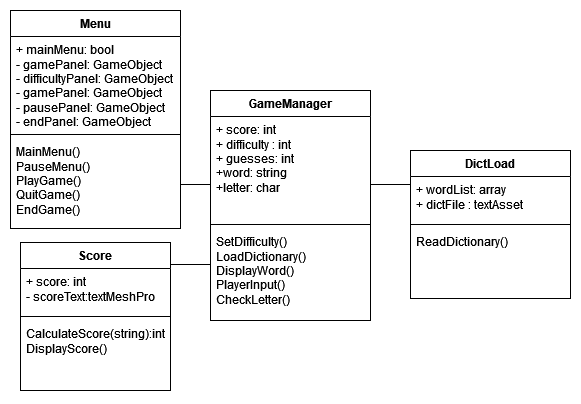

The diagram above was exported from draw.io. Its source (the exported page's mxGraphModel, read from the mxfile embedded in the PNG):
<mxGraphModel dx="1434" dy="782" grid="1" gridSize="10" guides="1" tooltips="1" connect="1" arrows="1" fold="1" page="1" pageScale="1" pageWidth="827" pageHeight="1169" math="0" shadow="0">
  <root>
    <mxCell id="0" />
    <mxCell id="1" parent="0" />
    <mxCell id="9kdT3CoZ0wVeUw6Ti21M-26" value="Menu" style="swimlane;fontStyle=1;align=center;verticalAlign=top;childLayout=stackLayout;horizontal=1;startSize=26;horizontalStack=0;resizeParent=1;resizeParentMax=0;resizeLast=0;collapsible=1;marginBottom=0;whiteSpace=wrap;html=1;" parent="1" vertex="1">
      <mxGeometry x="110" y="170" width="170" height="218" as="geometry" />
    </mxCell>
    <mxCell id="9kdT3CoZ0wVeUw6Ti21M-27" value="+ mainMenu: bool&lt;br&gt;- gamePanel: GameObject&lt;br&gt;&lt;div&gt;- difficultyPanel: GameObject&lt;/div&gt;&lt;div&gt;- gamePanel: GameObject&lt;/div&gt;&lt;div&gt;- pausePanel: GameObject&lt;br&gt;&lt;/div&gt;&lt;div&gt;- endPanel: GameObject&lt;br&gt;&lt;/div&gt;" style="text;strokeColor=none;fillColor=none;align=left;verticalAlign=top;spacingLeft=4;spacingRight=4;overflow=hidden;rotatable=0;points=[[0,0.5],[1,0.5]];portConstraint=eastwest;whiteSpace=wrap;html=1;" parent="9kdT3CoZ0wVeUw6Ti21M-26" vertex="1">
      <mxGeometry y="26" width="170" height="94" as="geometry" />
    </mxCell>
    <mxCell id="9kdT3CoZ0wVeUw6Ti21M-28" value="" style="line;strokeWidth=1;fillColor=none;align=left;verticalAlign=middle;spacingTop=-1;spacingLeft=3;spacingRight=3;rotatable=0;labelPosition=right;points=[];portConstraint=eastwest;strokeColor=inherit;" parent="9kdT3CoZ0wVeUw6Ti21M-26" vertex="1">
      <mxGeometry y="120" width="170" height="8" as="geometry" />
    </mxCell>
    <mxCell id="9kdT3CoZ0wVeUw6Ti21M-29" value="MainMenu()&lt;br&gt;PauseMenu()&lt;br&gt;PlayGame()&lt;br&gt;&lt;div&gt;QuitGame()&lt;/div&gt;&lt;div&gt;EndGame()&lt;br&gt;&lt;/div&gt;" style="text;strokeColor=none;fillColor=none;align=left;verticalAlign=top;spacingLeft=4;spacingRight=4;overflow=hidden;rotatable=0;points=[[0,0.5],[1,0.5]];portConstraint=eastwest;whiteSpace=wrap;html=1;" parent="9kdT3CoZ0wVeUw6Ti21M-26" vertex="1">
      <mxGeometry y="128" width="170" height="90" as="geometry" />
    </mxCell>
    <mxCell id="9kdT3CoZ0wVeUw6Ti21M-46" value="GameManager" style="swimlane;fontStyle=1;align=center;verticalAlign=top;childLayout=stackLayout;horizontal=1;startSize=26;horizontalStack=0;resizeParent=1;resizeParentMax=0;resizeLast=0;collapsible=1;marginBottom=0;whiteSpace=wrap;html=1;" parent="1" vertex="1">
      <mxGeometry x="310" y="250" width="160" height="230" as="geometry" />
    </mxCell>
    <mxCell id="9kdT3CoZ0wVeUw6Ti21M-47" value="+ score: int&lt;br&gt;+ difficulty : int&lt;br&gt;+ guesses: int&lt;br&gt;+word: string&lt;br&gt;+letter: char" style="text;strokeColor=none;fillColor=none;align=left;verticalAlign=top;spacingLeft=4;spacingRight=4;overflow=hidden;rotatable=0;points=[[0,0.5],[1,0.5]];portConstraint=eastwest;whiteSpace=wrap;html=1;" parent="9kdT3CoZ0wVeUw6Ti21M-46" vertex="1">
      <mxGeometry y="26" width="160" height="104" as="geometry" />
    </mxCell>
    <mxCell id="9kdT3CoZ0wVeUw6Ti21M-48" value="" style="line;strokeWidth=1;fillColor=none;align=left;verticalAlign=middle;spacingTop=-1;spacingLeft=3;spacingRight=3;rotatable=0;labelPosition=right;points=[];portConstraint=eastwest;strokeColor=inherit;" parent="9kdT3CoZ0wVeUw6Ti21M-46" vertex="1">
      <mxGeometry y="130" width="160" height="8" as="geometry" />
    </mxCell>
    <mxCell id="9kdT3CoZ0wVeUw6Ti21M-49" value="SetDifficulty()&lt;br&gt;LoadDictionary()&lt;br&gt;DisplayWord()&lt;br&gt;PlayerInput()&lt;br&gt;CheckLetter()" style="text;strokeColor=none;fillColor=none;align=left;verticalAlign=top;spacingLeft=4;spacingRight=4;overflow=hidden;rotatable=0;points=[[0,0.5],[1,0.5]];portConstraint=eastwest;whiteSpace=wrap;html=1;" parent="9kdT3CoZ0wVeUw6Ti21M-46" vertex="1">
      <mxGeometry y="138" width="160" height="92" as="geometry" />
    </mxCell>
    <mxCell id="tNA1-qNBAwHYwjkVZF_h-1" value="Score" style="swimlane;fontStyle=1;align=center;verticalAlign=top;childLayout=stackLayout;horizontal=1;startSize=26;horizontalStack=0;resizeParent=1;resizeParentMax=0;resizeLast=0;collapsible=1;marginBottom=0;whiteSpace=wrap;html=1;" vertex="1" parent="1">
      <mxGeometry x="120" y="402" width="150" height="148" as="geometry" />
    </mxCell>
    <mxCell id="tNA1-qNBAwHYwjkVZF_h-2" value="&lt;div&gt;+ score: int&lt;/div&gt;&lt;div&gt;- scoreText:textMeshPro&lt;/div&gt;" style="text;strokeColor=none;fillColor=none;align=left;verticalAlign=top;spacingLeft=4;spacingRight=4;overflow=hidden;rotatable=0;points=[[0,0.5],[1,0.5]];portConstraint=eastwest;whiteSpace=wrap;html=1;" vertex="1" parent="tNA1-qNBAwHYwjkVZF_h-1">
      <mxGeometry y="26" width="150" height="44" as="geometry" />
    </mxCell>
    <mxCell id="tNA1-qNBAwHYwjkVZF_h-3" value="" style="line;strokeWidth=1;fillColor=none;align=left;verticalAlign=middle;spacingTop=-1;spacingLeft=3;spacingRight=3;rotatable=0;labelPosition=right;points=[];portConstraint=eastwest;strokeColor=inherit;" vertex="1" parent="tNA1-qNBAwHYwjkVZF_h-1">
      <mxGeometry y="70" width="150" height="8" as="geometry" />
    </mxCell>
    <mxCell id="tNA1-qNBAwHYwjkVZF_h-4" value="&lt;div&gt;CalculateScore(string):int&lt;/div&gt;&lt;div&gt;DisplayScore()&lt;br&gt;&lt;/div&gt;" style="text;strokeColor=none;fillColor=none;align=left;verticalAlign=top;spacingLeft=4;spacingRight=4;overflow=hidden;rotatable=0;points=[[0,0.5],[1,0.5]];portConstraint=eastwest;whiteSpace=wrap;html=1;" vertex="1" parent="tNA1-qNBAwHYwjkVZF_h-1">
      <mxGeometry y="78" width="150" height="70" as="geometry" />
    </mxCell>
    <mxCell id="tNA1-qNBAwHYwjkVZF_h-5" value="DictLoad" style="swimlane;fontStyle=1;align=center;verticalAlign=top;childLayout=stackLayout;horizontal=1;startSize=26;horizontalStack=0;resizeParent=1;resizeParentMax=0;resizeLast=0;collapsible=1;marginBottom=0;whiteSpace=wrap;html=1;" vertex="1" parent="1">
      <mxGeometry x="510" y="310" width="160" height="148" as="geometry" />
    </mxCell>
    <mxCell id="tNA1-qNBAwHYwjkVZF_h-6" value="&lt;div&gt;+ wordList: array&lt;/div&gt;&lt;div&gt;+ dictFile : textAsset&lt;br&gt;&lt;/div&gt;" style="text;strokeColor=none;fillColor=none;align=left;verticalAlign=top;spacingLeft=4;spacingRight=4;overflow=hidden;rotatable=0;points=[[0,0.5],[1,0.5]];portConstraint=eastwest;whiteSpace=wrap;html=1;" vertex="1" parent="tNA1-qNBAwHYwjkVZF_h-5">
      <mxGeometry y="26" width="160" height="44" as="geometry" />
    </mxCell>
    <mxCell id="tNA1-qNBAwHYwjkVZF_h-7" value="" style="line;strokeWidth=1;fillColor=none;align=left;verticalAlign=middle;spacingTop=-1;spacingLeft=3;spacingRight=3;rotatable=0;labelPosition=right;points=[];portConstraint=eastwest;strokeColor=inherit;" vertex="1" parent="tNA1-qNBAwHYwjkVZF_h-5">
      <mxGeometry y="70" width="160" height="8" as="geometry" />
    </mxCell>
    <mxCell id="tNA1-qNBAwHYwjkVZF_h-8" value="ReadDictionary()" style="text;strokeColor=none;fillColor=none;align=left;verticalAlign=top;spacingLeft=4;spacingRight=4;overflow=hidden;rotatable=0;points=[[0,0.5],[1,0.5]];portConstraint=eastwest;whiteSpace=wrap;html=1;" vertex="1" parent="tNA1-qNBAwHYwjkVZF_h-5">
      <mxGeometry y="78" width="160" height="70" as="geometry" />
    </mxCell>
    <mxCell id="tNA1-qNBAwHYwjkVZF_h-11" value="" style="line;strokeWidth=1;fillColor=none;align=left;verticalAlign=middle;spacingTop=-1;spacingLeft=3;spacingRight=3;rotatable=0;labelPosition=right;points=[];portConstraint=eastwest;strokeColor=inherit;" vertex="1" parent="1">
      <mxGeometry x="470" y="340" width="40" height="8" as="geometry" />
    </mxCell>
    <mxCell id="tNA1-qNBAwHYwjkVZF_h-12" value="" style="line;strokeWidth=1;fillColor=none;align=left;verticalAlign=middle;spacingTop=-1;spacingLeft=3;spacingRight=3;rotatable=0;labelPosition=right;points=[];portConstraint=eastwest;strokeColor=inherit;" vertex="1" parent="1">
      <mxGeometry x="280" y="340" width="30" height="8" as="geometry" />
    </mxCell>
    <mxCell id="tNA1-qNBAwHYwjkVZF_h-13" value="" style="line;strokeWidth=1;fillColor=none;align=left;verticalAlign=middle;spacingTop=-1;spacingLeft=3;spacingRight=3;rotatable=0;labelPosition=right;points=[];portConstraint=eastwest;strokeColor=inherit;" vertex="1" parent="1">
      <mxGeometry x="270" y="420" width="40" height="8" as="geometry" />
    </mxCell>
  </root>
</mxGraphModel>